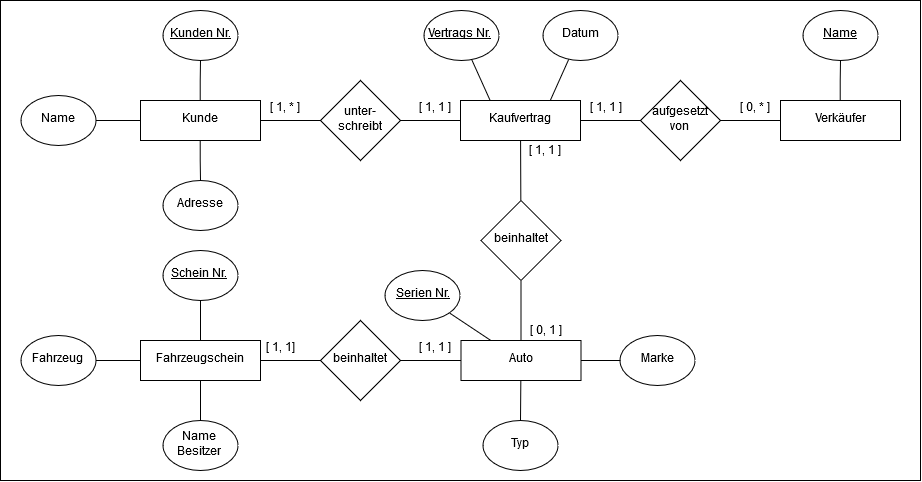

The diagram above was exported from draw.io. Its source (the exported page's mxGraphModel, read from the mxfile embedded in the PNG):
<mxGraphModel dx="1246" dy="667" grid="1" gridSize="10" guides="1" tooltips="1" connect="1" arrows="1" fold="1" page="1" pageScale="1" pageWidth="827" pageHeight="1169" math="0" shadow="0">
  <root>
    <mxCell id="0" />
    <mxCell id="1" parent="0" />
    <mxCell id="53" value="" style="rounded=0;whiteSpace=wrap;html=1;fillColor=none;" vertex="1" parent="1">
      <mxGeometry x="20" y="20" width="920" height="480" as="geometry" />
    </mxCell>
    <mxCell id="5" value="" style="edgeStyle=orthogonalEdgeStyle;rounded=0;html=1;jettySize=auto;orthogonalLoop=1;endArrow=none;endFill=0;" parent="1" source="2" target="4" edge="1">
      <mxGeometry relative="1" as="geometry" />
    </mxCell>
    <mxCell id="18" value="" style="edgeStyle=orthogonalEdgeStyle;rounded=0;html=1;endArrow=none;endFill=0;jettySize=auto;orthogonalLoop=1;" parent="1" source="2" target="15" edge="1">
      <mxGeometry relative="1" as="geometry" />
    </mxCell>
    <mxCell id="2" value="Kunde" style="rounded=0;whiteSpace=wrap;html=1;" parent="1" vertex="1">
      <mxGeometry x="160" y="120" width="120" height="40" as="geometry" />
    </mxCell>
    <mxCell id="3" value="Verkäufer" style="rounded=0;whiteSpace=wrap;html=1;" parent="1" vertex="1">
      <mxGeometry x="800" y="120" width="120" height="40" as="geometry" />
    </mxCell>
    <mxCell id="30" value="" style="edgeStyle=none;rounded=0;html=1;endArrow=none;endFill=0;jettySize=auto;orthogonalLoop=1;" parent="1" source="4" target="29" edge="1">
      <mxGeometry relative="1" as="geometry" />
    </mxCell>
    <mxCell id="4" value="unter- schreibt" style="rhombus;whiteSpace=wrap;html=1;" parent="1" vertex="1">
      <mxGeometry x="340" y="100" width="80" height="80" as="geometry" />
    </mxCell>
    <mxCell id="42" value="" style="edgeStyle=none;rounded=0;html=1;endArrow=none;endFill=0;jettySize=auto;orthogonalLoop=1;" parent="1" source="9" target="40" edge="1">
      <mxGeometry relative="1" as="geometry" />
    </mxCell>
    <mxCell id="43" value="" style="edgeStyle=none;rounded=0;html=1;endArrow=none;endFill=0;jettySize=auto;orthogonalLoop=1;" parent="1" source="9" target="38" edge="1">
      <mxGeometry relative="1" as="geometry" />
    </mxCell>
    <mxCell id="9" value="Auto" style="rounded=0;whiteSpace=wrap;html=1;" parent="1" vertex="1">
      <mxGeometry x="480.5" y="360" width="120" height="40" as="geometry" />
    </mxCell>
    <mxCell id="12" value="" style="edgeStyle=orthogonalEdgeStyle;rounded=0;html=1;endArrow=none;endFill=0;jettySize=auto;orthogonalLoop=1;" parent="1" source="11" target="2" edge="1">
      <mxGeometry relative="1" as="geometry" />
    </mxCell>
    <mxCell id="11" value="&lt;u&gt;Kunden Nr.&lt;/u&gt;" style="ellipse;whiteSpace=wrap;html=1;" parent="1" vertex="1">
      <mxGeometry x="182.5" y="30" width="75" height="50" as="geometry" />
    </mxCell>
    <mxCell id="14" value="" style="edgeStyle=orthogonalEdgeStyle;rounded=0;html=1;endArrow=none;endFill=0;jettySize=auto;orthogonalLoop=1;" parent="1" source="13" target="2" edge="1">
      <mxGeometry relative="1" as="geometry" />
    </mxCell>
    <mxCell id="13" value="Name" style="ellipse;whiteSpace=wrap;html=1;" parent="1" vertex="1">
      <mxGeometry x="40" y="115" width="75" height="50" as="geometry" />
    </mxCell>
    <mxCell id="15" value="Adresse" style="ellipse;whiteSpace=wrap;html=1;" parent="1" vertex="1">
      <mxGeometry x="182.5" y="200" width="75" height="50" as="geometry" />
    </mxCell>
    <mxCell id="20" value="" style="edgeStyle=orthogonalEdgeStyle;rounded=0;html=1;endArrow=none;endFill=0;jettySize=auto;orthogonalLoop=1;" parent="1" source="19" target="3" edge="1">
      <mxGeometry relative="1" as="geometry" />
    </mxCell>
    <mxCell id="19" value="&lt;u&gt;Name&lt;/u&gt;" style="ellipse;whiteSpace=wrap;html=1;" parent="1" vertex="1">
      <mxGeometry x="822.5" y="30" width="75" height="50" as="geometry" />
    </mxCell>
    <mxCell id="31" value="" style="edgeStyle=none;rounded=0;html=1;endArrow=none;endFill=0;jettySize=auto;orthogonalLoop=1;entryX=0.25;entryY=0;" parent="1" source="24" target="29" edge="1">
      <mxGeometry relative="1" as="geometry" />
    </mxCell>
    <mxCell id="24" value="&lt;u&gt;Vertrags Nr.&lt;br&gt;&lt;/u&gt;" style="ellipse;whiteSpace=wrap;html=1;" parent="1" vertex="1">
      <mxGeometry x="443" y="30" width="75" height="50" as="geometry" />
    </mxCell>
    <mxCell id="34" value="" style="edgeStyle=none;rounded=0;html=1;endArrow=none;endFill=0;jettySize=auto;orthogonalLoop=1;" parent="1" source="29" target="33" edge="1">
      <mxGeometry relative="1" as="geometry" />
    </mxCell>
    <mxCell id="35" value="" style="edgeStyle=none;rounded=0;html=1;endArrow=none;endFill=0;jettySize=auto;orthogonalLoop=1;" parent="1" source="29" target="32" edge="1">
      <mxGeometry relative="1" as="geometry" />
    </mxCell>
    <mxCell id="29" value="Kaufvertrag" style="rounded=0;whiteSpace=wrap;html=1;" parent="1" vertex="1">
      <mxGeometry x="480" y="120" width="120" height="40" as="geometry" />
    </mxCell>
    <mxCell id="37" value="" style="edgeStyle=none;rounded=0;html=1;endArrow=none;endFill=0;jettySize=auto;orthogonalLoop=1;" parent="1" source="32" target="3" edge="1">
      <mxGeometry relative="1" as="geometry" />
    </mxCell>
    <mxCell id="32" value="aufgesetzt von" style="rhombus;whiteSpace=wrap;html=1;" parent="1" vertex="1">
      <mxGeometry x="660" y="100" width="80" height="80" as="geometry" />
    </mxCell>
    <mxCell id="36" value="" style="edgeStyle=none;rounded=0;html=1;endArrow=none;endFill=0;jettySize=auto;orthogonalLoop=1;" parent="1" source="33" target="9" edge="1">
      <mxGeometry relative="1" as="geometry" />
    </mxCell>
    <mxCell id="33" value="beinhaltet" style="rhombus;whiteSpace=wrap;html=1;" parent="1" vertex="1">
      <mxGeometry x="500.5" y="220" width="80" height="80" as="geometry" />
    </mxCell>
    <mxCell id="38" value="Marke" style="ellipse;whiteSpace=wrap;html=1;" parent="1" vertex="1">
      <mxGeometry x="640" y="355" width="75" height="50" as="geometry" />
    </mxCell>
    <mxCell id="41" value="" style="edgeStyle=none;rounded=0;html=1;endArrow=none;endFill=0;jettySize=auto;orthogonalLoop=1;" parent="1" source="39" target="9" edge="1">
      <mxGeometry relative="1" as="geometry" />
    </mxCell>
    <mxCell id="39" value="&lt;u&gt;Serien Nr.&lt;/u&gt;" style="ellipse;whiteSpace=wrap;html=1;" parent="1" vertex="1">
      <mxGeometry x="405" y="290" width="75" height="50" as="geometry" />
    </mxCell>
    <mxCell id="40" value="Typ" style="ellipse;whiteSpace=wrap;html=1;" parent="1" vertex="1">
      <mxGeometry x="502.5" y="440" width="75" height="50" as="geometry" />
    </mxCell>
    <mxCell id="44" value="[ 1, * ]" style="text;html=1;resizable=0;points=[];autosize=1;align=center;verticalAlign=middle;spacingTop=-4;" parent="1" vertex="1">
      <mxGeometry x="280" y="120" width="50" height="20" as="geometry" />
    </mxCell>
    <mxCell id="45" value="[ 1, 1 ]" style="text;html=1;resizable=0;points=[];autosize=1;align=center;verticalAlign=middle;spacingTop=-4;" parent="1" vertex="1">
      <mxGeometry x="430" y="120" width="50" height="20" as="geometry" />
    </mxCell>
    <mxCell id="46" value="[ 1, 1 ]" style="text;html=1;resizable=0;points=[];autosize=1;align=center;verticalAlign=middle;spacingTop=-4;" parent="1" vertex="1">
      <mxGeometry x="600.5" y="120" width="50" height="20" as="geometry" />
    </mxCell>
    <mxCell id="47" value="[ 1, 1 ]" style="text;html=1;resizable=0;points=[];autosize=1;align=center;verticalAlign=bottom;spacingTop=-4;" parent="1" vertex="1">
      <mxGeometry x="540" y="160" width="50" height="20" as="geometry" />
    </mxCell>
    <mxCell id="48" value="[ 0, 1 ]" style="text;html=1;resizable=0;points=[];autosize=1;align=center;verticalAlign=bottom;spacingTop=-4;" parent="1" vertex="1">
      <mxGeometry x="540.5" y="340" width="50" height="20" as="geometry" />
    </mxCell>
    <mxCell id="49" value="[ 0, * ]" style="text;html=1;resizable=0;points=[];autosize=1;align=center;verticalAlign=middle;spacingTop=-4;" parent="1" vertex="1">
      <mxGeometry x="750" y="120" width="50" height="20" as="geometry" />
    </mxCell>
    <mxCell id="52" style="rounded=0;html=1;exitX=0.34;exitY=0.98;entryX=0.75;entryY=0;jettySize=auto;orthogonalLoop=1;endArrow=none;endFill=0;exitPerimeter=0;" edge="1" parent="1" source="51" target="29">
      <mxGeometry relative="1" as="geometry" />
    </mxCell>
    <mxCell id="51" value="Datum" style="ellipse;whiteSpace=wrap;html=1;" vertex="1" parent="1">
      <mxGeometry x="562.5" y="30" width="75" height="50" as="geometry" />
    </mxCell>
    <mxCell id="61" value="" style="edgeStyle=none;rounded=0;html=1;endArrow=none;endFill=0;jettySize=auto;orthogonalLoop=1;" edge="1" parent="1" source="54" target="56">
      <mxGeometry relative="1" as="geometry" />
    </mxCell>
    <mxCell id="62" value="" style="edgeStyle=none;rounded=0;html=1;endArrow=none;endFill=0;jettySize=auto;orthogonalLoop=1;" edge="1" parent="1" source="54" target="57">
      <mxGeometry relative="1" as="geometry" />
    </mxCell>
    <mxCell id="63" value="" style="edgeStyle=none;rounded=0;html=1;endArrow=none;endFill=0;jettySize=auto;orthogonalLoop=1;" edge="1" parent="1" source="54" target="58">
      <mxGeometry relative="1" as="geometry" />
    </mxCell>
    <mxCell id="54" value="Fahrzeugschein" style="rounded=0;whiteSpace=wrap;html=1;" vertex="1" parent="1">
      <mxGeometry x="160" y="360" width="120" height="40" as="geometry" />
    </mxCell>
    <mxCell id="59" value="" style="edgeStyle=none;rounded=0;html=1;endArrow=none;endFill=0;jettySize=auto;orthogonalLoop=1;" edge="1" parent="1" source="55" target="9">
      <mxGeometry relative="1" as="geometry" />
    </mxCell>
    <mxCell id="60" value="" style="edgeStyle=none;rounded=0;html=1;endArrow=none;endFill=0;jettySize=auto;orthogonalLoop=1;" edge="1" parent="1" source="55" target="54">
      <mxGeometry relative="1" as="geometry" />
    </mxCell>
    <mxCell id="55" value="beinhaltet" style="rhombus;whiteSpace=wrap;html=1;" vertex="1" parent="1">
      <mxGeometry x="340" y="340" width="80" height="80" as="geometry" />
    </mxCell>
    <mxCell id="56" value="&lt;u&gt;Schein Nr.&lt;br&gt;&lt;/u&gt;" style="ellipse;whiteSpace=wrap;html=1;" vertex="1" parent="1">
      <mxGeometry x="182.5" y="270" width="75" height="50" as="geometry" />
    </mxCell>
    <mxCell id="57" value="Fahrzeug" style="ellipse;whiteSpace=wrap;html=1;" vertex="1" parent="1">
      <mxGeometry x="40" y="355" width="75" height="50" as="geometry" />
    </mxCell>
    <mxCell id="58" value="Name Besitzer" style="ellipse;whiteSpace=wrap;html=1;" vertex="1" parent="1">
      <mxGeometry x="182.5" y="440" width="75" height="50" as="geometry" />
    </mxCell>
    <mxCell id="64" value="&lt;div&gt;[ 1, 1]&lt;/div&gt;" style="text;html=1;resizable=0;points=[];autosize=1;align=center;verticalAlign=middle;spacingTop=-4;" vertex="1" parent="1">
      <mxGeometry x="280" y="360" width="40" height="20" as="geometry" />
    </mxCell>
    <mxCell id="65" value="[ 1, 1 ]" style="text;html=1;resizable=0;points=[];autosize=1;align=center;verticalAlign=middle;spacingTop=-4;" vertex="1" parent="1">
      <mxGeometry x="430" y="360" width="50" height="20" as="geometry" />
    </mxCell>
  </root>
</mxGraphModel>